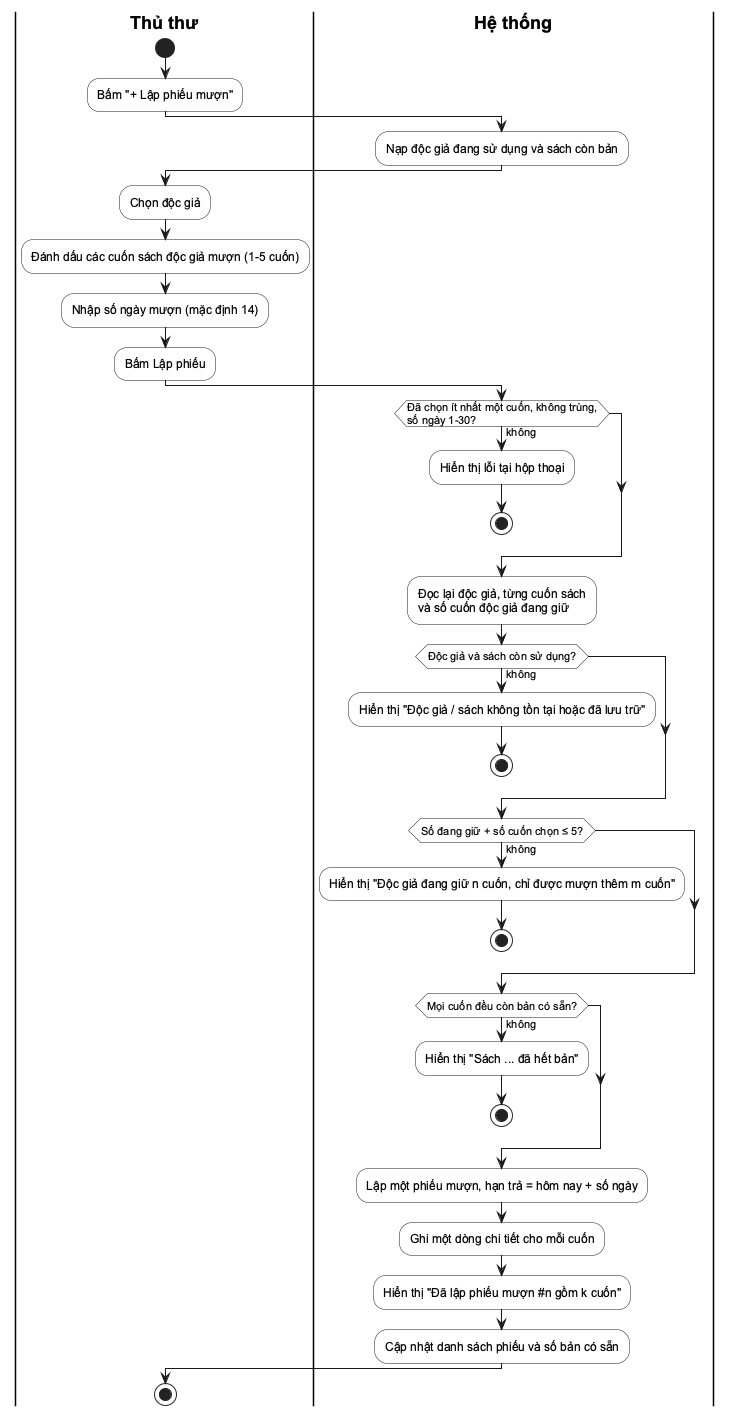

The diagram above was rendered by PlantUML. Its source (embedded in the PNG):
@startuml
skinparam defaultFontName Arial
skinparam shadowing false
skinparam ActivityBackgroundColor #FFFFFF
skinparam SwimlaneTitleFontStyle bold
|Thủ thư|
start
:Bấm "+ Lập phiếu mượn";
|Hệ thống|
:Nạp độc giả đang sử dụng và sách còn bản;
|Thủ thư|
:Chọn độc giả;
:Đánh dấu các cuốn sách độc giả mượn (1-5 cuốn);
:Nhập số ngày mượn (mặc định 14);
:Bấm Lập phiếu;
|Hệ thống|
if (Đã chọn ít nhất một cuốn, không trùng,\nsố ngày 1-30?) then (không)
  :Hiển thị lỗi tại hộp thoại;
  stop
endif
:Đọc lại độc giả, từng cuốn sách\nvà số cuốn độc giả đang giữ;
if (Độc giả và sách còn sử dụng?) then (không)
  :Hiển thị "Độc giả / sách không tồn tại hoặc đã lưu trữ";
  stop
endif
if (Số đang giữ + số cuốn chọn ≤ 5?) then (không)
  :Hiển thị "Độc giả đang giữ n cuốn, chỉ được mượn thêm m cuốn";
  stop
endif
if (Mọi cuốn đều còn bản có sẵn?) then (không)
  :Hiển thị "Sách ... đã hết bản";
  stop
endif
:Lập một phiếu mượn, hạn trả = hôm nay + số ngày;
:Ghi một dòng chi tiết cho mỗi cuốn;
:Hiển thị "Đã lập phiếu mượn #n gồm k cuốn";
:Cập nhật danh sách phiếu và số bản có sẵn;
|Thủ thư|
stop
@enduml